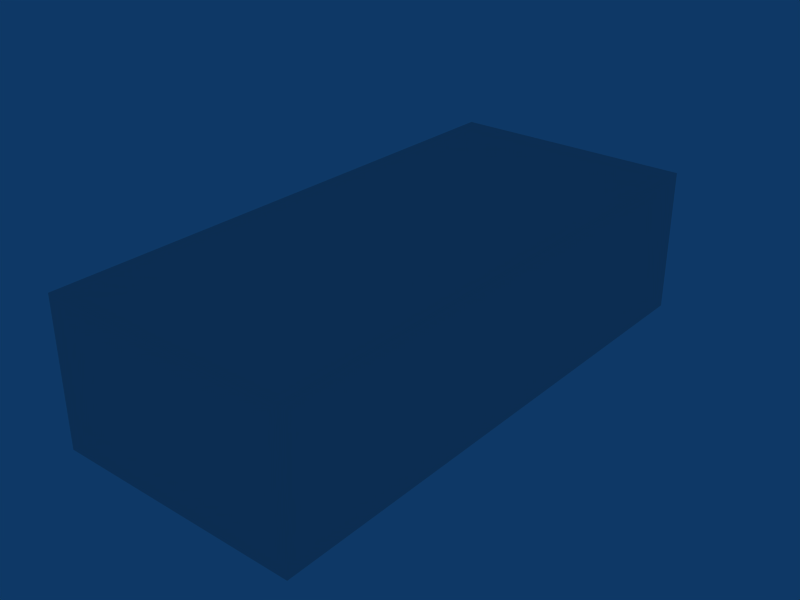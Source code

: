 # Source: tut_cylinder1.blend  (saved by Blender 2.66.1; exported with 4.5.12 LTS)
import bpy
from mathutils import Matrix  # noqa: F401  (used for matrix-valued properties, if any)

bpy.ops.wm.read_factory_settings(use_empty=True)
scene = bpy.context.scene
scene.name = 'tut_cylinder1'

# ---- collections
col_collection_1 = bpy.data.collections.new('Collection 1'); scene.collection.children.link(col_collection_1)

# ---- materials (node trees are filled in below, after node groups)
mat_material = bpy.data.materials.new('Material')
mat_material.alpha_threshold = 0.0
mat_material.roughness = 0.5
mat_material.line_color = (0.0, 0.0, 0.0, 1.0)

# ---- material node trees

# ---- world
world_world = bpy.data.worlds.new('World'); scene.world = world_world
world_world.color = (0.05656, 0.2208, 0.4)
world_world.use_sun_shadow = False
world_world.sun_shadow_jitter_overblur = 0.0
world_world.cycles.sampling_method = 'MANUAL'
world_world.cycles.sample_map_resolution = 256

# ---- lights
light_spot = bpy.data.lights.new('Spot', 'POINT')
light_spot.transmission_factor = 0.0
light_spot.cutoff_distance = 30.0
light_spot.energy = 644.0
light_spot.shadow_buffer_clip_start = 1.001
light_spot.shadow_soft_size = 1.0
light_spot.shadow_maximum_resolution = 0.006
light_spot.use_absolute_resolution = True
light_spot.cycles.use_multiple_importance_sampling = False

# ---- meshes
me_tut_cylinder1 = bpy.data.meshes.new('tut_cylinder1')
me_tut_cylinder1.from_pydata([(3.0, 3.0, 0.0), (3.0, -3.0, 0.0), (-6.0, -3.0, 0.0), (-6.0, 3.0, 0.0), (12.0, -3.0, -7.0), (12.0, 49.56, -7.0), (-12.0, 49.56, -7.0), (-12.0, -3.0, -7.0), (-3.0, 49.56, 0.0), (-3.0, 43.56, 0.0), (3.0, 43.56, 0.0), (3.0, 49.56, 0.0), (-12.0, 3.0, 0.0), (-12.0, -3.0, 0.0), (-6.0, -3.0, 0.0), (-6.0, 3.0, 0.0), (-12.0, 17.0, -7.0), (-6.0, 17.0, -7.0), (-6.0, 3.0, -7.0), (3.0, -3.0, -7.0), (3.0, 3.0, -7.0), (3.0, 49.56, -7.0), (3.0, 43.56, -7.0), (-3.0, 43.56, -7.0), (-3.0, 49.56, -7.0), (-12.0, -3.0, 7.004), (-12.0, 49.56, 7.004), (12.0, 49.56, 7.004), (12.0, -3.0, 7.004)], [], [(0, 3, 2, 1), (7, 4, 5, 6), (11, 8, 9, 10), (15, 12, 13, 14), (12, 15, 17, 16), (3, 0, 20, 18), (0, 1, 19, 20), (10, 9, 23, 22), (11, 10, 22, 21), (9, 8, 24, 23), (3, 18, 17), (6, 5, 27, 26), (7, 6, 26, 25), (4, 7, 25, 28), (5, 4, 28, 27), (27, 28, 25, 26)])
_uv = me_tut_cylinder1.uv_layers.new(name='UVTex')
_uv.uv.foreach_set('vector', [1.0, 1.0, -3.5, 1.0, -3.5, -2.0, 1.0, -2.0, 0.5, 0.0, 12.5, 0.0, 12.5, 26.28, 0.5, 26.28, 0.0, 0.2823, -3.0, 0.2823, -3.0, -2.718, 0.0, -2.718, 0.5, 1.0, -2.5, 1.0, -2.5, -2.0, 0.5, -2.0, 0.5, 4.768e-07, 3.5, -2.384e-07, 3.5, 7.0, 0.5, 7.0, 0.3206, -4.499, 2.571, -4.499, 2.571, -6.249, 0.3206, -6.249, 0.5706, -4.499, -0.9294, -4.499, -0.9294, -6.249, 0.5706, -6.249, 0.07059, -4.499, -1.429, -4.499, -1.429, -6.249, 0.07059, -6.249, 0.2118, -4.499, -1.288, -4.499, -1.288, -6.249, 0.2118, -6.249, 0.2118, -4.499, 1.712, -4.499, 1.712, -6.249, 0.2118, -6.249, 1.0, 1.0, 1.0, -0.75, 4.5, -0.75, 0.3206, 1.751, 6.321, 1.751, 6.321, 5.252, 0.3206, 5.252, 0.07059, 1.751, 13.21, 1.751, 13.21, 5.252, 0.07059, 5.252, 0.3206, 1.751, -5.679, 1.751, -5.679, 5.252, 0.3206, 5.252, 0.2118, 1.751, -12.93, 1.751, -12.93, 5.252, 0.2118, 5.252, 0.3206, -4.608, 0.3206, -17.75, -5.679, -17.75, -5.679, -4.608])
_uv = me_tut_cylinder1.uv_layers.new(name='lightmap')
_uv.uv.foreach_set('vector', [0.7093, 0.88, 0.5764, 0.88, 0.5764, 0.995, 0.7093, 0.995, 0.2807, 0.005, 0.005, 0.005, 0.005, 0.495, 0.2807, 0.495, 0.995, 0.63, 0.8621, 0.63, 0.8621, 0.745, 0.995, 0.745, 0.995, 0.755, 0.8621, 0.755, 0.8621, 0.87, 0.995, 0.87, 0.5664, 0.87, 0.5664, 0.755, 0.2907, 0.755, 0.2907, 0.87, 0.995, 0.005, 0.8621, 0.005, 0.8621, 0.12, 0.995, 0.12, 0.995, 0.38, 0.8621, 0.38, 0.8621, 0.495, 0.995, 0.495, 0.995, 0.255, 0.8621, 0.255, 0.8621, 0.37, 0.995, 0.37, 0.995, 0.13, 0.8621, 0.13, 0.8621, 0.245, 0.995, 0.245, 0.995, 0.505, 0.8621, 0.505, 0.8621, 0.62, 0.995, 0.62, 0.5764, 0.865, 0.5764, 0.755, 0.8471, 0.755, 0.8521, 0.505, 0.5764, 0.505, 0.5764, 0.745, 0.8521, 0.745, 0.5664, 0.495, 0.5664, 0.005, 0.2907, 0.005, 0.2907, 0.495, 0.2807, 0.755, 0.005, 0.755, 0.005, 0.995, 0.2807, 0.995, 0.005, 0.745, 0.5664, 0.745, 0.5664, 0.505, 0.005, 0.505, 0.8521, 0.495, 0.8521, 0.005, 0.5764, 0.005, 0.5764, 0.495])
_uv.active_render = True
me_tut_cylinder1.materials.append(mat_material)
me_tut_cylinder1.use_remesh_preserve_volume = False
me_tut_cylinder1.use_remesh_preserve_attributes = False
me_tut_cylinder1.use_mirror_vertex_groups = False
me_tut_cylinder1.update()

# ---- objects
ob_tut_cylinder1 = bpy.data.objects.new('tut_cylinder1', me_tut_cylinder1)
ob_lamp = bpy.data.objects.new('Lamp', light_spot)

# ---- transforms, parenting, visibility, modifiers, constraints
ob_tut_cylinder1.location = (0.0, 0.0, 0.0)
ob_tut_cylinder1.lock_rotations_4d = False
ob_tut_cylinder1.empty_display_type = 'ARROWS'
ob_tut_cylinder1.lineart.crease_threshold = 0.0
ob_lamp.location = (0.01129, 46.73, 3.223)
ob_lamp.lock_rotations_4d = False
ob_lamp.empty_display_type = 'ARROWS'
ob_lamp.color = (0.0, 0.0, 0.0, 0.0)
ob_lamp.lineart.crease_threshold = 0.0

# ---- collection membership
col_collection_1.objects.link(ob_tut_cylinder1)
col_collection_1.objects.link(ob_lamp)

# ---- scene / render settings (as saved in the file)
scene.frame_start = 1; scene.frame_end = 250; scene.frame_set(1)
scene.render.engine = 'BLENDER_EEVEE_NEXT'
scene.render.image_settings.file_format = 'JPEG'
scene.render.image_settings.color_mode = 'RGB'
scene.render.image_settings.compression = 90
scene.render.resolution_x = 800
scene.render.resolution_y = 600
scene.render.pixel_aspect_x = 100.0
scene.render.pixel_aspect_y = 100.0
scene.render.fps = 25
scene.render.dither_intensity = 0.0
scene.render.use_compositing = False
scene.render.use_sequencer = False
scene.render.bake_margin = 2
scene.render.bake_bias = 0.0
scene.render.use_stamp_time = False
scene.render.use_stamp_date = False
scene.render.use_stamp_frame = False
scene.render.use_stamp_camera = False
scene.render.use_stamp_scene = False
scene.render.use_stamp_filename = False
scene.render.use_stamp_render_time = False
scene.render.stamp_font_size = 0
scene.cycles.use_denoising = False
scene.cycles.samples = 10
scene.cycles.sampling_pattern = 'TABULATED_SOBOL'
scene.cycles.light_sampling_threshold = 0.0
scene.cycles.use_adaptive_sampling = False
scene.cycles.use_light_tree = False
scene.cycles.blur_glossy = 0.0
scene.cycles.volume_bounces = 1
scene.cycles.pixel_filter_type = 'GAUSSIAN'
scene.cycles.sample_clamp_indirect = 0.0
scene.view_settings.view_transform = 'Raw'
bpy.context.view_layer.update()

# ---- added for rendering (the .blend has no active camera): camera
cam_auto = bpy.data.cameras.new('AutoCamera')
cam_auto.lens = 50.0
cam_auto.sensor_width = 36.0
cam_auto.clip_end = 1000.0
ob_auto_camera = bpy.data.objects.new('AutoCamera', cam_auto)
scene.collection.objects.link(ob_auto_camera)
ob_auto_camera.location = (55.0113, -42.7312, 44.0111)
ob_auto_camera.rotation_euler = (1.09748, -7.21219e-08, 0.694738)
scene.camera = ob_auto_camera
bpy.context.view_layer.update()
